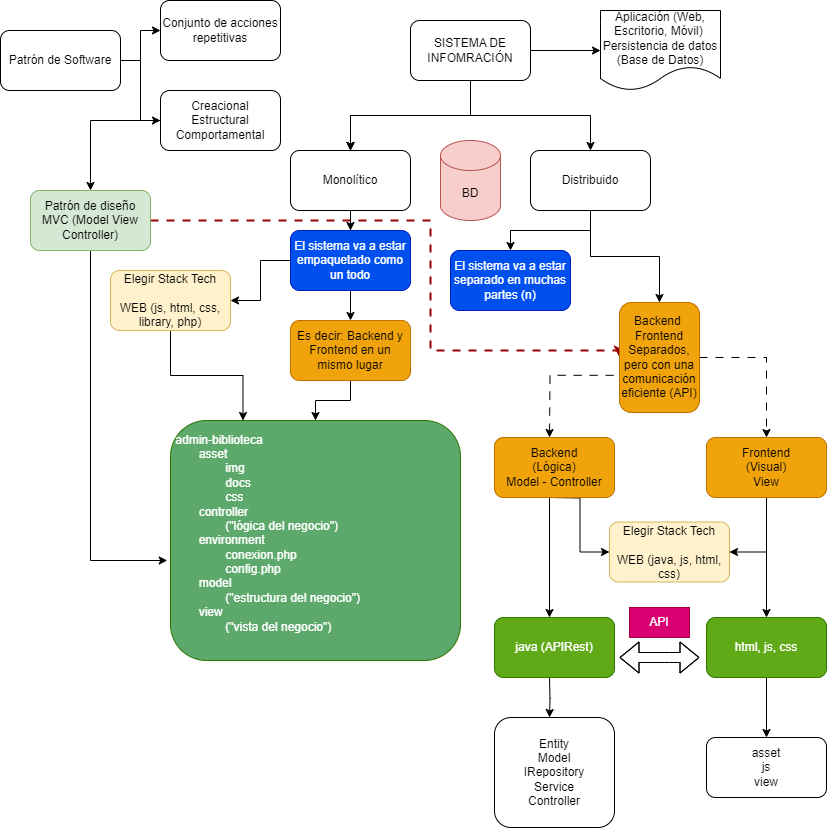

The diagram above was exported from draw.io. Its source (the exported page's mxGraphModel, read from the mxfile embedded in the PNG):
<mxGraphModel dx="1313" dy="896" grid="1" gridSize="10" guides="1" tooltips="1" connect="1" arrows="1" fold="1" page="1" pageScale="1" pageWidth="827" pageHeight="1169" math="0" shadow="0">
  <root>
    <mxCell id="0" />
    <mxCell id="1" parent="0" />
    <mxCell id="dwq_Y3zrZp9bvuixx3JV-4" value="" style="edgeStyle=orthogonalEdgeStyle;rounded=0;orthogonalLoop=1;jettySize=auto;html=1;" edge="1" parent="1" source="dwq_Y3zrZp9bvuixx3JV-1" target="dwq_Y3zrZp9bvuixx3JV-3">
      <mxGeometry relative="1" as="geometry" />
    </mxCell>
    <mxCell id="dwq_Y3zrZp9bvuixx3JV-9" value="" style="edgeStyle=orthogonalEdgeStyle;rounded=0;orthogonalLoop=1;jettySize=auto;html=1;" edge="1" parent="1" source="dwq_Y3zrZp9bvuixx3JV-1" target="dwq_Y3zrZp9bvuixx3JV-8">
      <mxGeometry relative="1" as="geometry" />
    </mxCell>
    <mxCell id="dwq_Y3zrZp9bvuixx3JV-10" value="" style="edgeStyle=orthogonalEdgeStyle;rounded=0;orthogonalLoop=1;jettySize=auto;html=1;" edge="1" parent="1" source="dwq_Y3zrZp9bvuixx3JV-1" target="dwq_Y3zrZp9bvuixx3JV-8">
      <mxGeometry relative="1" as="geometry" />
    </mxCell>
    <mxCell id="dwq_Y3zrZp9bvuixx3JV-11" value="" style="edgeStyle=orthogonalEdgeStyle;rounded=0;orthogonalLoop=1;jettySize=auto;html=1;" edge="1" parent="1" source="dwq_Y3zrZp9bvuixx3JV-1" target="dwq_Y3zrZp9bvuixx3JV-8">
      <mxGeometry relative="1" as="geometry" />
    </mxCell>
    <mxCell id="dwq_Y3zrZp9bvuixx3JV-14" value="" style="edgeStyle=orthogonalEdgeStyle;rounded=0;orthogonalLoop=1;jettySize=auto;html=1;" edge="1" parent="1" source="dwq_Y3zrZp9bvuixx3JV-1" target="dwq_Y3zrZp9bvuixx3JV-13">
      <mxGeometry relative="1" as="geometry" />
    </mxCell>
    <mxCell id="dwq_Y3zrZp9bvuixx3JV-1" value="SISTEMA DE INFOMRACIÓN" style="rounded=1;whiteSpace=wrap;html=1;" vertex="1" parent="1">
      <mxGeometry x="410" y="40" width="120" height="60" as="geometry" />
    </mxCell>
    <mxCell id="dwq_Y3zrZp9bvuixx3JV-3" value="Aplicación (Web, Escritorio, Móvil)&amp;nbsp;&lt;div&gt;Persistencia de datos (Base de Datos)&lt;/div&gt;" style="shape=document;whiteSpace=wrap;html=1;boundedLbl=1;rounded=1;" vertex="1" parent="1">
      <mxGeometry x="600" y="30" width="120" height="80" as="geometry" />
    </mxCell>
    <mxCell id="dwq_Y3zrZp9bvuixx3JV-17" value="" style="edgeStyle=orthogonalEdgeStyle;rounded=0;orthogonalLoop=1;jettySize=auto;html=1;" edge="1" parent="1" source="dwq_Y3zrZp9bvuixx3JV-8" target="dwq_Y3zrZp9bvuixx3JV-16">
      <mxGeometry relative="1" as="geometry" />
    </mxCell>
    <mxCell id="dwq_Y3zrZp9bvuixx3JV-8" value="Monolítico" style="whiteSpace=wrap;html=1;rounded=1;" vertex="1" parent="1">
      <mxGeometry x="290" y="170" width="120" height="60" as="geometry" />
    </mxCell>
    <mxCell id="dwq_Y3zrZp9bvuixx3JV-38" value="" style="edgeStyle=orthogonalEdgeStyle;rounded=0;orthogonalLoop=1;jettySize=auto;html=1;" edge="1" parent="1" source="dwq_Y3zrZp9bvuixx3JV-13" target="dwq_Y3zrZp9bvuixx3JV-37">
      <mxGeometry relative="1" as="geometry" />
    </mxCell>
    <mxCell id="dwq_Y3zrZp9bvuixx3JV-40" value="" style="edgeStyle=orthogonalEdgeStyle;rounded=0;orthogonalLoop=1;jettySize=auto;html=1;" edge="1" parent="1" source="dwq_Y3zrZp9bvuixx3JV-13" target="dwq_Y3zrZp9bvuixx3JV-39">
      <mxGeometry relative="1" as="geometry" />
    </mxCell>
    <mxCell id="dwq_Y3zrZp9bvuixx3JV-13" value="Distribuido" style="whiteSpace=wrap;html=1;rounded=1;" vertex="1" parent="1">
      <mxGeometry x="530" y="170" width="120" height="60" as="geometry" />
    </mxCell>
    <mxCell id="dwq_Y3zrZp9bvuixx3JV-15" value="BD" style="shape=cylinder3;whiteSpace=wrap;html=1;boundedLbl=1;backgroundOutline=1;size=15;fillColor=#f8cecc;strokeColor=#b85450;" vertex="1" parent="1">
      <mxGeometry x="440" y="160" width="60" height="80" as="geometry" />
    </mxCell>
    <mxCell id="dwq_Y3zrZp9bvuixx3JV-28" value="" style="edgeStyle=orthogonalEdgeStyle;rounded=0;orthogonalLoop=1;jettySize=auto;html=1;" edge="1" parent="1" source="dwq_Y3zrZp9bvuixx3JV-16" target="dwq_Y3zrZp9bvuixx3JV-27">
      <mxGeometry relative="1" as="geometry" />
    </mxCell>
    <mxCell id="dwq_Y3zrZp9bvuixx3JV-30" value="" style="edgeStyle=orthogonalEdgeStyle;rounded=0;orthogonalLoop=1;jettySize=auto;html=1;" edge="1" parent="1" source="dwq_Y3zrZp9bvuixx3JV-16" target="dwq_Y3zrZp9bvuixx3JV-29">
      <mxGeometry relative="1" as="geometry" />
    </mxCell>
    <mxCell id="dwq_Y3zrZp9bvuixx3JV-16" value="El sistema va a estar empaquetado como un todo" style="whiteSpace=wrap;html=1;rounded=1;fillColor=#0050ef;fontColor=#ffffff;strokeColor=#001DBC;" vertex="1" parent="1">
      <mxGeometry x="290" y="250" width="120" height="60" as="geometry" />
    </mxCell>
    <mxCell id="dwq_Y3zrZp9bvuixx3JV-21" value="" style="edgeStyle=orthogonalEdgeStyle;rounded=0;orthogonalLoop=1;jettySize=auto;html=1;" edge="1" parent="1" source="dwq_Y3zrZp9bvuixx3JV-18" target="dwq_Y3zrZp9bvuixx3JV-20">
      <mxGeometry relative="1" as="geometry" />
    </mxCell>
    <mxCell id="dwq_Y3zrZp9bvuixx3JV-23" value="" style="edgeStyle=orthogonalEdgeStyle;rounded=0;orthogonalLoop=1;jettySize=auto;html=1;" edge="1" parent="1" source="dwq_Y3zrZp9bvuixx3JV-18" target="dwq_Y3zrZp9bvuixx3JV-22">
      <mxGeometry relative="1" as="geometry" />
    </mxCell>
    <mxCell id="dwq_Y3zrZp9bvuixx3JV-18" value="Patrón de Software" style="rounded=1;whiteSpace=wrap;html=1;" vertex="1" parent="1">
      <mxGeometry y="50" width="120" height="60" as="geometry" />
    </mxCell>
    <mxCell id="dwq_Y3zrZp9bvuixx3JV-20" value="Conjunto de acciones repetitivas" style="rounded=1;whiteSpace=wrap;html=1;" vertex="1" parent="1">
      <mxGeometry x="160" y="20" width="120" height="60" as="geometry" />
    </mxCell>
    <mxCell id="dwq_Y3zrZp9bvuixx3JV-26" value="" style="edgeStyle=orthogonalEdgeStyle;rounded=0;orthogonalLoop=1;jettySize=auto;html=1;" edge="1" parent="1" source="dwq_Y3zrZp9bvuixx3JV-22" target="dwq_Y3zrZp9bvuixx3JV-25">
      <mxGeometry relative="1" as="geometry" />
    </mxCell>
    <mxCell id="dwq_Y3zrZp9bvuixx3JV-22" value="Creacional&lt;div&gt;Estructural&lt;/div&gt;&lt;div&gt;Comportamental&lt;/div&gt;" style="whiteSpace=wrap;html=1;rounded=1;" vertex="1" parent="1">
      <mxGeometry x="160" y="110" width="120" height="60" as="geometry" />
    </mxCell>
    <mxCell id="dwq_Y3zrZp9bvuixx3JV-35" style="edgeStyle=orthogonalEdgeStyle;rounded=0;orthogonalLoop=1;jettySize=auto;html=1;entryX=-0.011;entryY=0.588;entryDx=0;entryDy=0;entryPerimeter=0;" edge="1" parent="1" source="dwq_Y3zrZp9bvuixx3JV-25" target="dwq_Y3zrZp9bvuixx3JV-32">
      <mxGeometry relative="1" as="geometry">
        <mxPoint x="99.99999999999989" y="500" as="targetPoint" />
        <Array as="points">
          <mxPoint x="90" y="580" />
          <mxPoint x="167" y="580" />
        </Array>
      </mxGeometry>
    </mxCell>
    <mxCell id="dwq_Y3zrZp9bvuixx3JV-50" style="edgeStyle=orthogonalEdgeStyle;rounded=0;orthogonalLoop=1;jettySize=auto;html=1;entryX=0;entryY=0.5;entryDx=0;entryDy=0;strokeColor=#990000;strokeWidth=2;flowAnimation=1;" edge="1" parent="1" source="dwq_Y3zrZp9bvuixx3JV-25" target="dwq_Y3zrZp9bvuixx3JV-39">
      <mxGeometry relative="1" as="geometry">
        <Array as="points">
          <mxPoint x="430" y="240" />
          <mxPoint x="430" y="370" />
        </Array>
      </mxGeometry>
    </mxCell>
    <mxCell id="dwq_Y3zrZp9bvuixx3JV-25" value="Patrón de diseño MVC (Model View Controller)" style="whiteSpace=wrap;html=1;rounded=1;fillColor=#d5e8d4;strokeColor=#82b366;" vertex="1" parent="1">
      <mxGeometry x="30" y="210" width="120" height="60" as="geometry" />
    </mxCell>
    <mxCell id="dwq_Y3zrZp9bvuixx3JV-31" style="edgeStyle=orthogonalEdgeStyle;rounded=0;orthogonalLoop=1;jettySize=auto;html=1;entryX=0.25;entryY=0;entryDx=0;entryDy=0;" edge="1" parent="1" source="dwq_Y3zrZp9bvuixx3JV-27" target="dwq_Y3zrZp9bvuixx3JV-32">
      <mxGeometry relative="1" as="geometry">
        <mxPoint x="250" y="470.0000000000001" as="targetPoint" />
      </mxGeometry>
    </mxCell>
    <mxCell id="dwq_Y3zrZp9bvuixx3JV-27" value="Elegir Stack Tech&lt;div&gt;&lt;br&gt;&lt;/div&gt;&lt;div&gt;WEB (js, html, css, library, php)&lt;/div&gt;" style="whiteSpace=wrap;html=1;rounded=1;fillColor=#fff2cc;strokeColor=#d6b656;" vertex="1" parent="1">
      <mxGeometry x="110" y="290" width="120" height="60" as="geometry" />
    </mxCell>
    <mxCell id="dwq_Y3zrZp9bvuixx3JV-33" value="" style="edgeStyle=orthogonalEdgeStyle;rounded=0;orthogonalLoop=1;jettySize=auto;html=1;" edge="1" parent="1" source="dwq_Y3zrZp9bvuixx3JV-29" target="dwq_Y3zrZp9bvuixx3JV-32">
      <mxGeometry relative="1" as="geometry" />
    </mxCell>
    <mxCell id="dwq_Y3zrZp9bvuixx3JV-29" value="Es decir: Backend y Frontend en un mismo lugar" style="whiteSpace=wrap;html=1;rounded=1;fillColor=#f0a30a;fontColor=#000000;strokeColor=#BD7000;" vertex="1" parent="1">
      <mxGeometry x="290" y="340" width="120" height="60" as="geometry" />
    </mxCell>
    <mxCell id="dwq_Y3zrZp9bvuixx3JV-32" value="&amp;nbsp;admin-biblioteca&lt;div&gt;&lt;span style=&quot;white-space: pre;&quot;&gt;&#09;&lt;/span&gt;asset&lt;br&gt;&lt;/div&gt;&lt;div&gt;&lt;span style=&quot;white-space: pre;&quot;&gt;&#09;&lt;/span&gt;&lt;span style=&quot;white-space: pre;&quot;&gt;&#09;&lt;/span&gt;img&lt;br&gt;&lt;/div&gt;&lt;div&gt;&lt;span style=&quot;white-space: pre;&quot;&gt;&#09;&lt;/span&gt;&lt;span style=&quot;white-space: pre;&quot;&gt;&#09;&lt;/span&gt;docs&lt;br&gt;&lt;/div&gt;&lt;div&gt;&lt;span style=&quot;white-space: pre;&quot;&gt;&#09;&lt;/span&gt;&lt;span style=&quot;white-space: pre;&quot;&gt;&#09;&lt;/span&gt;css&lt;br&gt;&lt;/div&gt;&lt;div&gt;&lt;span style=&quot;white-space: pre;&quot;&gt;&#09;&lt;/span&gt;controller&lt;/div&gt;&lt;div&gt;&lt;span style=&quot;white-space: pre;&quot;&gt;&#09;&lt;/span&gt;&lt;span style=&quot;white-space: pre;&quot;&gt;&#09;&lt;/span&gt;(&quot;lógica del negocio&quot;)&lt;br&gt;&lt;/div&gt;&lt;div&gt;&lt;span style=&quot;white-space: pre;&quot;&gt;&#09;&lt;/span&gt;environment&lt;br&gt;&lt;/div&gt;&lt;div&gt;&lt;span style=&quot;white-space: pre;&quot;&gt;&#09;&lt;/span&gt;&lt;span style=&quot;white-space: pre;&quot;&gt;&#09;&lt;/span&gt;conexion.php&lt;br&gt;&lt;/div&gt;&lt;div&gt;&lt;span style=&quot;white-space: pre;&quot;&gt;&#09;&lt;/span&gt;&lt;span style=&quot;white-space: pre;&quot;&gt;&#09;&lt;/span&gt;config.php&lt;br&gt;&lt;/div&gt;&lt;div&gt;&lt;span style=&quot;white-space: pre;&quot;&gt;&#09;&lt;/span&gt;&lt;span style=&quot;background-color: initial;&quot;&gt;model&lt;/span&gt;&lt;br&gt;&lt;/div&gt;&lt;div&gt;&lt;span style=&quot;white-space: pre;&quot;&gt;&#09;&lt;/span&gt;&lt;span style=&quot;white-space: pre;&quot;&gt;&#09;&lt;/span&gt;(&quot;estructura del negocio&quot;)&lt;/div&gt;&lt;div&gt;&lt;span style=&quot;white-space: pre;&quot;&gt;&#09;&lt;/span&gt;&lt;span style=&quot;background-color: initial;&quot;&gt;view&lt;/span&gt;&lt;br&gt;&lt;/div&gt;&lt;div&gt;&lt;span style=&quot;white-space: pre;&quot;&gt;&#09;&lt;/span&gt;&lt;span style=&quot;white-space: pre;&quot;&gt;&#09;&lt;/span&gt;(&quot;vista del negocio&quot;)&lt;/div&gt;&lt;div&gt;&lt;span style=&quot;white-space: pre;&quot;&gt;&#09;&lt;/span&gt;&lt;span style=&quot;white-space: pre;&quot;&gt;&#09;&lt;/span&gt;&lt;br&gt;&lt;/div&gt;" style="whiteSpace=wrap;html=1;rounded=1;align=left;fillColor=#5DA96C;strokeColor=#2D7600;fontColor=#ffffff;" vertex="1" parent="1">
      <mxGeometry x="170" y="440" width="290" height="240" as="geometry" />
    </mxCell>
    <mxCell id="dwq_Y3zrZp9bvuixx3JV-37" value="El sistema va a estar separado en muchas partes (n)" style="whiteSpace=wrap;html=1;rounded=1;fillColor=#0050ef;fontColor=#ffffff;strokeColor=#001DBC;" vertex="1" parent="1">
      <mxGeometry x="450" y="270" width="120" height="60" as="geometry" />
    </mxCell>
    <mxCell id="dwq_Y3zrZp9bvuixx3JV-47" value="" style="edgeStyle=orthogonalEdgeStyle;rounded=0;orthogonalLoop=1;jettySize=auto;html=1;exitX=-0.073;exitY=0.662;exitDx=0;exitDy=0;exitPerimeter=0;flowAnimation=1;" edge="1" parent="1" source="dwq_Y3zrZp9bvuixx3JV-39">
      <mxGeometry relative="1" as="geometry">
        <mxPoint x="549" y="456.9999999999998" as="targetPoint" />
      </mxGeometry>
    </mxCell>
    <mxCell id="dwq_Y3zrZp9bvuixx3JV-49" value="" style="edgeStyle=orthogonalEdgeStyle;rounded=0;orthogonalLoop=1;jettySize=auto;html=1;flowAnimation=1;" edge="1" parent="1" source="dwq_Y3zrZp9bvuixx3JV-39" target="dwq_Y3zrZp9bvuixx3JV-48">
      <mxGeometry relative="1" as="geometry" />
    </mxCell>
    <mxCell id="dwq_Y3zrZp9bvuixx3JV-39" value="Backend&amp;nbsp;&lt;div&gt;Frontend&lt;/div&gt;&lt;div&gt;Separados, pero con una comunicación eficiente (API)&lt;/div&gt;" style="whiteSpace=wrap;html=1;rounded=1;fillColor=#f0a30a;fontColor=#000000;strokeColor=#BD7000;" vertex="1" parent="1">
      <mxGeometry x="619" y="322" width="80" height="110" as="geometry" />
    </mxCell>
    <mxCell id="dwq_Y3zrZp9bvuixx3JV-53" value="" style="edgeStyle=orthogonalEdgeStyle;rounded=0;orthogonalLoop=1;jettySize=auto;html=1;entryX=0;entryY=0.5;entryDx=0;entryDy=0;" edge="1" parent="1" target="dwq_Y3zrZp9bvuixx3JV-56">
      <mxGeometry relative="1" as="geometry">
        <mxPoint x="549" y="516.9999999999998" as="sourcePoint" />
        <mxPoint x="549" y="557" as="targetPoint" />
      </mxGeometry>
    </mxCell>
    <mxCell id="dwq_Y3zrZp9bvuixx3JV-59" style="edgeStyle=orthogonalEdgeStyle;rounded=0;orthogonalLoop=1;jettySize=auto;html=1;" edge="1" parent="1">
      <mxGeometry relative="1" as="geometry">
        <mxPoint x="549" y="516.9999999999998" as="sourcePoint" />
        <mxPoint x="549" y="636.9999999999998" as="targetPoint" />
      </mxGeometry>
    </mxCell>
    <mxCell id="dwq_Y3zrZp9bvuixx3JV-46" value="Backend&lt;div&gt;(Lógica)&lt;/div&gt;&lt;div&gt;Model - Controller&lt;/div&gt;" style="whiteSpace=wrap;html=1;fillColor=#f0a30a;strokeColor=#BD7000;fontColor=#000000;rounded=1;" vertex="1" parent="1">
      <mxGeometry x="494" y="457" width="120" height="60" as="geometry" />
    </mxCell>
    <mxCell id="dwq_Y3zrZp9bvuixx3JV-55" value="" style="edgeStyle=orthogonalEdgeStyle;rounded=0;orthogonalLoop=1;jettySize=auto;html=1;entryX=1;entryY=0.5;entryDx=0;entryDy=0;" edge="1" parent="1" source="dwq_Y3zrZp9bvuixx3JV-48" target="dwq_Y3zrZp9bvuixx3JV-56">
      <mxGeometry relative="1" as="geometry">
        <mxPoint x="766" y="557" as="targetPoint" />
      </mxGeometry>
    </mxCell>
    <mxCell id="dwq_Y3zrZp9bvuixx3JV-62" style="edgeStyle=orthogonalEdgeStyle;rounded=0;orthogonalLoop=1;jettySize=auto;html=1;" edge="1" parent="1" source="dwq_Y3zrZp9bvuixx3JV-48" target="dwq_Y3zrZp9bvuixx3JV-61">
      <mxGeometry relative="1" as="geometry" />
    </mxCell>
    <mxCell id="dwq_Y3zrZp9bvuixx3JV-48" value="Frontend&lt;div&gt;(Visual)&lt;/div&gt;&lt;div&gt;View&lt;/div&gt;" style="whiteSpace=wrap;html=1;fillColor=#f0a30a;strokeColor=#BD7000;fontColor=#000000;rounded=1;" vertex="1" parent="1">
      <mxGeometry x="706" y="457" width="120" height="60" as="geometry" />
    </mxCell>
    <mxCell id="dwq_Y3zrZp9bvuixx3JV-56" value="Elegir Stack Tech&lt;div&gt;&lt;br&gt;&lt;/div&gt;&lt;div&gt;WEB (java, js, html, css)&lt;/div&gt;" style="whiteSpace=wrap;html=1;rounded=1;fillColor=#fff2cc;strokeColor=#d6b656;" vertex="1" parent="1">
      <mxGeometry x="609" y="541.5" width="120" height="60" as="geometry" />
    </mxCell>
    <mxCell id="dwq_Y3zrZp9bvuixx3JV-66" value="" style="edgeStyle=orthogonalEdgeStyle;rounded=0;orthogonalLoop=1;jettySize=auto;html=1;" edge="1" parent="1">
      <mxGeometry relative="1" as="geometry">
        <mxPoint x="549" y="696.9999999999998" as="sourcePoint" />
        <mxPoint x="549" y="737.0000000000002" as="targetPoint" />
      </mxGeometry>
    </mxCell>
    <mxCell id="dwq_Y3zrZp9bvuixx3JV-57" value="java (APIRest)" style="whiteSpace=wrap;html=1;fillColor=#60a917;strokeColor=#2D7600;rounded=1;fontColor=#ffffff;" vertex="1" parent="1">
      <mxGeometry x="494" y="637" width="120" height="60" as="geometry" />
    </mxCell>
    <mxCell id="dwq_Y3zrZp9bvuixx3JV-68" value="" style="edgeStyle=orthogonalEdgeStyle;rounded=0;orthogonalLoop=1;jettySize=auto;html=1;" edge="1" parent="1" source="dwq_Y3zrZp9bvuixx3JV-61" target="dwq_Y3zrZp9bvuixx3JV-67">
      <mxGeometry relative="1" as="geometry" />
    </mxCell>
    <mxCell id="dwq_Y3zrZp9bvuixx3JV-61" value="html, js, css" style="whiteSpace=wrap;html=1;fillColor=#60a917;strokeColor=#2D7600;rounded=1;fontColor=#ffffff;" vertex="1" parent="1">
      <mxGeometry x="706" y="637" width="120" height="60" as="geometry" />
    </mxCell>
    <mxCell id="dwq_Y3zrZp9bvuixx3JV-63" value="" style="shape=flexArrow;endArrow=classic;startArrow=classic;html=1;rounded=0;exitX=1;exitY=0.5;exitDx=0;exitDy=0;" edge="1" parent="1">
      <mxGeometry width="100" height="100" relative="1" as="geometry">
        <mxPoint x="619" y="677" as="sourcePoint" />
        <mxPoint x="699" y="677" as="targetPoint" />
        <Array as="points">
          <mxPoint x="669" y="677" />
        </Array>
      </mxGeometry>
    </mxCell>
    <mxCell id="dwq_Y3zrZp9bvuixx3JV-64" value="API" style="text;html=1;align=center;verticalAlign=middle;whiteSpace=wrap;rounded=0;fillColor=#d80073;fontColor=#ffffff;strokeColor=#A50040;" vertex="1" parent="1">
      <mxGeometry x="629" y="627" width="60" height="30" as="geometry" />
    </mxCell>
    <mxCell id="dwq_Y3zrZp9bvuixx3JV-65" value="Entity&lt;div&gt;Model&lt;/div&gt;&lt;div&gt;IRepository&lt;/div&gt;&lt;div&gt;Service&lt;/div&gt;&lt;div&gt;Controller&lt;/div&gt;" style="whiteSpace=wrap;html=1;rounded=1;" vertex="1" parent="1">
      <mxGeometry x="494" y="737" width="120" height="110" as="geometry" />
    </mxCell>
    <mxCell id="dwq_Y3zrZp9bvuixx3JV-67" value="asset&lt;div&gt;js&lt;/div&gt;&lt;div&gt;view&lt;/div&gt;" style="whiteSpace=wrap;html=1;rounded=1;align=center;" vertex="1" parent="1">
      <mxGeometry x="706" y="757" width="120" height="60" as="geometry" />
    </mxCell>
  </root>
</mxGraphModel>